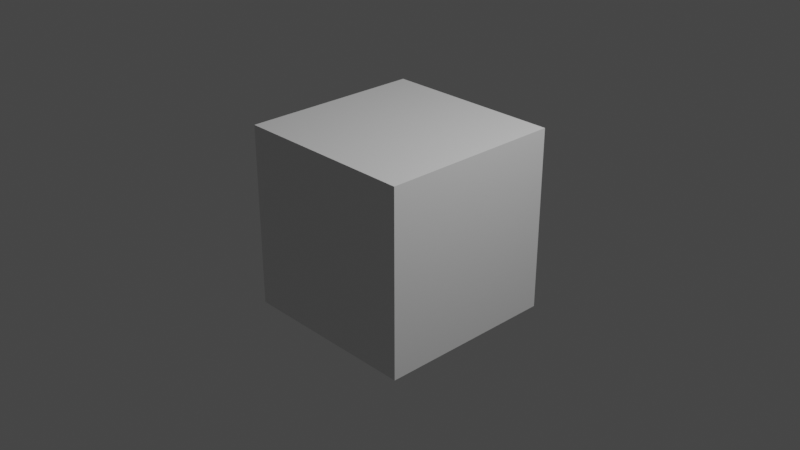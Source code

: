 # Source: 001.blend  (saved by Blender 3.2.14; exported with 4.5.12 LTS)
import bpy
from mathutils import Matrix  # noqa: F401  (used for matrix-valued properties, if any)

bpy.ops.wm.read_factory_settings(use_empty=True)
scene = bpy.context.scene
scene.name = 'Scene'

# ---- collections
col_collection = bpy.data.collections.new('Collection'); scene.collection.children.link(col_collection)

# ---- materials (node trees are filled in below, after node groups)
mat_material = bpy.data.materials.new('Material')
mat_material.alpha_threshold = 0.0
mat_material.use_transparent_shadow = False
mat_material.line_color = (0.0, 0.0, 0.0, 1.0)

# ---- material node trees
mat_material.use_nodes = True; mat_material.node_tree.nodes.clear()
_N = mat_material.node_tree.nodes; _L = mat_material.node_tree.links
n0 = _N.new('ShaderNodeOutputMaterial'); n0.name = 'Material Output'; n0.location = (300, 300)
n1 = _N.new('ShaderNodeBsdfPrincipled'); n1.name = 'Principled BSDF'; n1.location = (10, 300)
n1.distribution = 'GGX'
n1.subsurface_method = 'RANDOM_WALK_SKIN'
n1.inputs[2].default_value = 0.4
n1.inputs[3].default_value = 1.45
n1.inputs[27].default_value = (0.0, 0.0, 0.0, 1.0)
n1.inputs[28].default_value = 1.0
_L.new(n1.outputs[0], n0.inputs[0])
n0.is_active_output = True

# ---- world
world_world = bpy.data.worlds.new('World'); scene.world = world_world
world_world.use_nodes = True; world_world.node_tree.nodes.clear()
_N = world_world.node_tree.nodes; _L = world_world.node_tree.links
n0 = _N.new('ShaderNodeOutputWorld'); n0.name = 'World Output'; n0.location = (300, 300)
n1 = _N.new('ShaderNodeBackground'); n1.name = 'Background'; n1.location = (10, 300)
n1.inputs[0].default_value = (0.05088, 0.05088, 0.05088, 1.0)
_L.new(n1.outputs[0], n0.inputs[0])
n0.is_active_output = True
world_world.color = (0.05088, 0.05088, 0.05088)
world_world.use_sun_shadow = False
world_world.sun_shadow_jitter_overblur = 0.0

# ---- cameras
cam_camera = bpy.data.cameras.new('Camera')
cam_camera.clip_end = 100.0
cam_camera.ortho_scale = 7.314

# ---- lights
light_light = bpy.data.lights.new('Light', 'POINT')
light_light.transmission_factor = 0.0
light_light.energy = 1000.0
light_light.shadow_soft_size = 0.1
light_light.shadow_maximum_resolution = 0.006
light_light.use_absolute_resolution = True

# ---- meshes
me_cube = bpy.data.meshes.new('Cube')
me_cube.from_pydata([(1.0, 1.0, 1.0), (1.0, 1.0, -1.0), (1.0, -1.0, 1.0), (1.0, -1.0, -1.0), (-1.0, 1.0, 1.0), (-1.0, 1.0, -1.0), (-1.0, -1.0, 1.0), (-1.0, -1.0, -1.0)], [], [(0, 4, 6, 2), (3, 2, 6, 7), (7, 6, 4, 5), (5, 1, 3, 7), (1, 0, 2, 3), (5, 4, 0, 1)])
_uv = me_cube.uv_layers.new(name='UVMap')
_uv.uv.foreach_set('vector', [0.625, 0.5, 0.875, 0.5, 0.875, 0.75, 0.625, 0.75, 0.375, 0.75, 0.625, 0.75, 0.625, 1.0, 0.375, 1.0, 0.375, 0.0, 0.625, 0.0, 0.625, 0.25, 0.375, 0.25, 0.125, 0.5, 0.375, 0.5, 0.375, 0.75, 0.125, 0.75, 0.375, 0.5, 0.625, 0.5, 0.625, 0.75, 0.375, 0.75, 0.375, 0.25, 0.625, 0.25, 0.625, 0.5, 0.375, 0.5])
me_cube.materials.append(mat_material)
me_cube.use_mirror_vertex_groups = False
me_cube.update()

# ---- objects
ob_cube = bpy.data.objects.new('Cube', me_cube)
ob_light = bpy.data.objects.new('Light', light_light)
ob_camera = bpy.data.objects.new('Camera', cam_camera)

# ---- transforms, parenting, visibility, modifiers, constraints
ob_cube.location = (0.0, 0.0, 0.0)
ob_cube.lock_rotations_4d = False
ob_cube.empty_display_type = 'ARROWS'
ob_cube.lineart.crease_threshold = 0.0
ob_light.location = (4.076, 1.005, 5.904)
ob_light.rotation_euler = (0.6503, 0.05522, 1.866)
ob_light.lock_rotations_4d = False
ob_light.empty_display_type = 'ARROWS'
ob_light.color = (0.0, 0.0, 0.0, 0.0)
ob_light.lineart.crease_threshold = 0.0
ob_camera.location = (7.359, -6.926, 4.958)
ob_camera.rotation_euler = (1.109, 0.0, 0.8149)
ob_camera.lock_rotations_4d = False
ob_camera.empty_display_type = 'ARROWS'
ob_camera.color = (0.0, 0.0, 0.0, 0.0)
ob_camera.display_type = 'WIRE'
ob_camera.lineart.crease_threshold = 0.0

# ---- collection membership
col_collection.objects.link(ob_cube)
col_collection.objects.link(ob_light)
col_collection.objects.link(ob_camera)

# ---- scene / render settings (as saved in the file)
scene.camera = ob_camera
scene.frame_start = 1; scene.frame_end = 250; scene.frame_set(1)
scene.render.engine = 'BLENDER_EEVEE_NEXT'
scene.cycles.sampling_pattern = 'TABULATED_SOBOL'
scene.cycles.use_light_tree = False
scene.view_settings.view_transform = 'Filmic'
bpy.context.view_layer.update()
